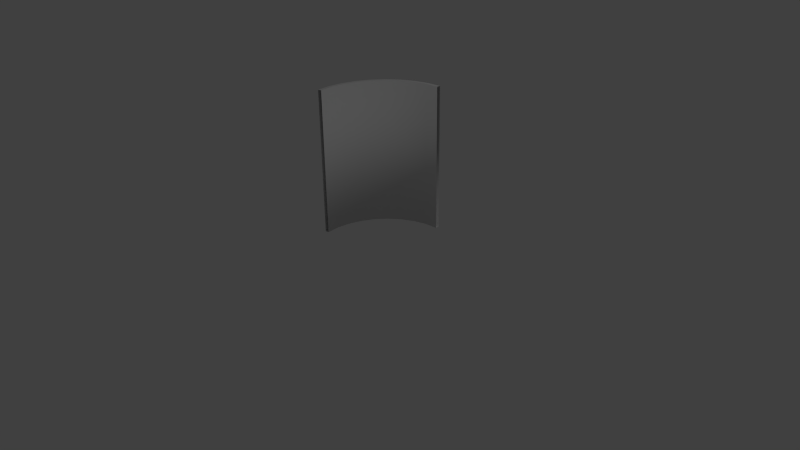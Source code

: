 # Source: Corner.blend  (saved by Blender 2.76.0; exported with 4.5.12 LTS)
import bpy
from mathutils import Matrix  # noqa: F401  (used for matrix-valued properties, if any)

bpy.ops.wm.read_factory_settings(use_empty=True)
scene = bpy.context.scene
scene.name = 'Scene'

# ---- collections
col_collection_1 = bpy.data.collections.new('Collection 1'); scene.collection.children.link(col_collection_1)

# ---- world
world_world = bpy.data.worlds.new('World'); scene.world = world_world
world_world.color = (0.05088, 0.05088, 0.05088)
world_world.use_sun_shadow = False
world_world.sun_shadow_jitter_overblur = 0.0
world_world.cycles.sampling_method = 'MANUAL'
world_world.cycles.sample_map_resolution = 256

# ---- cameras
cam_camera = bpy.data.cameras.new('Camera')
cam_camera.clip_end = 100.0
cam_camera.lens = 35.0
cam_camera.sensor_width = 32.0
cam_camera.sensor_height = 18.0
cam_camera.ortho_scale = 7.314
cam_camera.dof.focus_distance = 0.0
cam_camera.dof.aperture_fstop = 128.0

# ---- lights
light_lamp = bpy.data.lights.new('Lamp', 'POINT')
light_lamp.transmission_factor = 0.0
light_lamp.cutoff_distance = 30.0
light_lamp.energy = 100.0
light_lamp.shadow_buffer_clip_start = 1.001
light_lamp.shadow_soft_size = 0.1
light_lamp.shadow_maximum_resolution = 0.006
light_lamp.use_absolute_resolution = True
light_lamp.cycles.use_multiple_importance_sampling = False

# ---- meshes
me_cylinder = bpy.data.meshes.new('Cylinder')
me_cylinder.from_pydata([(0.0, 1.0, -1.0), (0.0, 1.0, 1.0), (-0.9808, -0.1951, -1.0), (-0.9808, -0.1951, 1.0), (-1.0, 9.656e-07, -1.0), (-1.0, 9.656e-07, 1.0), (-0.9808, 0.1951, -1.0), (-0.9808, 0.1951, 1.0), (-0.9239, 0.3827, -1.0), (-0.9239, 0.3827, 1.0), (-0.8315, 0.5556, -1.0), (-0.8315, 0.5556, 1.0), (-0.7071, 0.7071, -1.0), (-0.7071, 0.7071, 1.0), (-0.5556, 0.8315, -1.0), (-0.5556, 0.8315, 1.0), (-0.3827, 0.9239, -1.0), (-0.3827, 0.9239, 1.0), (-0.1951, 0.9808, -1.0), (-0.1951, 0.9808, 1.0), (0.0, 0.95, -1.0), (0.0, 0.95, 1.0), (-0.9317, -0.1853, -1.0), (-0.9317, -0.1853, 1.0), (-0.95, 9.656e-07, -1.0), (-0.95, 9.656e-07, 1.0), (-0.9317, 0.1853, -1.0), (-0.9317, 0.1853, 1.0), (-0.8777, 0.3636, -1.0), (-0.8777, 0.3636, 1.0), (-0.7899, 0.5278, -1.0), (-0.7899, 0.5278, 1.0), (-0.6718, 0.6718, -1.0), (-0.6718, 0.6718, 1.0), (-0.5278, 0.7899, -1.0), (-0.5278, 0.7899, 1.0), (-0.3635, 0.8777, -1.0), (-0.3635, 0.8777, 1.0), (-0.1853, 0.9317, -1.0), (-0.1853, 0.9317, 1.0)], [], [(2, 3, 5, 4), (4, 5, 7, 6), (6, 7, 9, 8), (8, 9, 11, 10), (10, 11, 13, 12), (12, 13, 15, 14), (14, 15, 17, 16), (16, 17, 19, 18), (18, 19, 1, 0), (24, 25, 23, 22), (26, 27, 25, 24), (28, 29, 27, 26), (30, 31, 29, 28), (32, 33, 31, 30), (34, 35, 33, 32), (36, 37, 35, 34), (38, 39, 37, 36), (20, 21, 39, 38), (2, 4, 24, 22), (5, 3, 23, 25), (4, 6, 26, 24), (7, 5, 25, 27), (6, 8, 28, 26), (9, 7, 27, 29), (8, 10, 30, 28), (11, 9, 29, 31), (10, 12, 32, 30), (13, 11, 31, 33), (12, 14, 34, 32), (15, 13, 33, 35), (14, 16, 36, 34), (17, 15, 35, 37), (16, 18, 38, 36), (19, 17, 37, 39), (18, 0, 20, 38), (1, 19, 39, 21)])
me_cylinder.polygons.foreach_set('use_smooth', [1, 1, 1, 1, 1, 1, 1, 1, 1, 1, 1, 1, 1, 1, 1, 1, 1, 1, 0, 0, 0, 0, 0, 0, 0, 0, 0, 0, 0, 0, 0, 0, 0, 0, 0, 0])
_uv = me_cylinder.uv_layers.new(name='UVMap')
_uv.uv.foreach_set('vector', [0.9985, 0.005703, 0.9985, 1.002, 0.8886, 1.002, 0.8885, 0.005703, 0.8885, 0.005703, 0.8886, 1.002, 0.7786, 1.002, 0.7786, 0.005703, 0.7786, 0.005703, 0.7786, 1.002, 0.6686, 1.002, 0.6686, 0.005703, 0.6686, 0.005703, 0.6686, 1.002, 0.5586, 1.002, 0.5586, 0.005703, 0.5586, 0.005703, 0.5586, 1.002, 0.4486, 1.002, 0.4486, 0.005703, 0.4486, 0.005703, 0.4486, 1.002, 0.3386, 1.002, 0.3386, 0.005704, 0.3386, 0.005704, 0.3386, 1.002, 0.2286, 1.002, 0.2286, 0.005704, 0.2286, 0.005704, 0.2286, 1.002, 0.1186, 1.002, 0.1186, 0.005704, 0.1186, 0.005704, 0.1186, 1.002, 0.008642, 1.002, 0.008639, 0.005704, 0.109, 0.0008074, 0.109, 0.9992, -0.004157, 0.9992, -0.004157, 0.0008075, 0.2221, 0.0008073, 0.2221, 0.9992, 0.109, 0.9992, 0.109, 0.0008074, 0.3353, 0.0008073, 0.3353, 0.9992, 0.2221, 0.9992, 0.2221, 0.0008073, 0.4484, 0.0008072, 0.4484, 0.9992, 0.3353, 0.9992, 0.3353, 0.0008073, 0.5615, 0.000807, 0.5615, 0.9992, 0.4484, 0.9992, 0.4484, 0.0008072, 0.6747, 0.000807, 0.6747, 0.9992, 0.5615, 0.9992, 0.5615, 0.000807, 0.7878, 0.0008067, 0.7878, 0.9992, 0.6747, 0.9992, 0.6747, 0.000807, 0.901, 0.0008066, 0.901, 0.9992, 0.7878, 0.9992, 0.7878, 0.0008067, 1.014, 0.0008065, 1.014, 0.9992, 0.901, 0.9992, 0.901, 0.0008066, 5.038e-05, 0.2334, 0.0897, 0.1437, 0.1102, 0.1687, 0.02505, 0.2539, 0.0897, 0.1102, 5.038e-05, 0.02057, 0.02505, 5.038e-05, 0.1102, 0.08522, 0.0897, 0.1437, 0.1951, 0.0733, 0.2104, 0.1018, 0.1102, 0.1687, 0.1951, 0.1807, 0.0897, 0.1102, 0.1102, 0.08522, 0.2104, 0.1521, 0.1951, 0.0733, 0.3123, 0.02479, 0.3216, 0.05573, 0.2104, 0.1018, 0.3123, 0.2292, 0.1951, 0.1807, 0.2104, 0.1521, 0.3216, 0.1982, 0.3123, 0.02479, 0.4366, 5.038e-05, 0.4398, 0.03223, 0.3216, 0.05573, 0.4366, 0.2539, 0.3123, 0.2292, 0.3216, 0.1982, 0.4398, 0.2217, 0.4366, 5.038e-05, 0.5634, 5.054e-05, 0.5602, 0.03223, 0.4398, 0.03223, 0.5634, 0.2539, 0.4366, 0.2539, 0.4398, 0.2217, 0.5602, 0.2217, 0.5634, 5.054e-05, 0.6877, 0.02479, 0.6784, 0.05573, 0.5602, 0.03223, 0.6877, 0.2292, 0.5634, 0.2539, 0.5602, 0.2217, 0.6784, 0.1982, 0.6877, 0.02479, 0.8049, 0.0733, 0.7896, 0.1018, 0.6784, 0.05573, 0.8049, 0.1807, 0.6877, 0.2292, 0.6784, 0.1982, 0.7896, 0.1521, 0.8049, 0.0733, 0.9103, 0.1437, 0.8898, 0.1687, 0.7896, 0.1018, 0.9103, 0.1102, 0.8049, 0.1807, 0.7896, 0.1521, 0.8898, 0.08522, 0.9103, 0.1437, 0.9999, 0.2334, 0.975, 0.2539, 0.8898, 0.1687, 0.9999, 0.02057, 0.9103, 0.1102, 0.8898, 0.08522, 0.975, 5.088e-05])
me_cylinder.use_remesh_preserve_volume = False
me_cylinder.use_remesh_preserve_attributes = False
me_cylinder.use_mirror_vertex_groups = False
me_cylinder.update()

# ---- objects
ob_cylinder = bpy.data.objects.new('Cylinder', me_cylinder)
ob_lamp = bpy.data.objects.new('Lamp', light_lamp)
ob_camera = bpy.data.objects.new('Camera', cam_camera)

# ---- transforms, parenting, visibility, modifiers, constraints
ob_cylinder.location = (-0.01567, 0.2075, 0.9653)
ob_cylinder.lineart.crease_threshold = 0.0
ob_lamp.location = (4.076, 1.005, 5.904)
ob_lamp.rotation_euler = (0.6503, 0.05522, 1.866)
ob_lamp.lock_rotations_4d = False
ob_lamp.empty_display_type = 'ARROWS'
ob_lamp.color = (0.0, 0.0, 0.0, 0.0)
ob_lamp.lineart.crease_threshold = 0.0
ob_camera.location = (7.481, -6.508, 5.344)
ob_camera.rotation_euler = (1.109, 0.01082, 0.8149)
ob_camera.lock_rotations_4d = False
ob_camera.empty_display_type = 'ARROWS'
ob_camera.color = (0.0, 0.0, 0.0, 0.0)
ob_camera.display_type = 'WIRE'
ob_camera.lineart.crease_threshold = 0.0

# ---- collection membership
col_collection_1.objects.link(ob_cylinder)
col_collection_1.objects.link(ob_lamp)
col_collection_1.objects.link(ob_camera)

# ---- scene / render settings (as saved in the file)
scene.camera = ob_camera
scene.frame_start = 1; scene.frame_end = 250; scene.frame_set(1)
scene.render.engine = 'BLENDER_EEVEE_NEXT'
scene.render.resolution_percentage = 50
scene.render.dither_intensity = 0.0
scene.cycles.use_denoising = False
scene.cycles.samples = 10
scene.cycles.sampling_pattern = 'TABULATED_SOBOL'
scene.cycles.light_sampling_threshold = 0.0
scene.cycles.use_adaptive_sampling = False
scene.cycles.use_light_tree = False
scene.cycles.blur_glossy = 0.0
scene.cycles.pixel_filter_type = 'GAUSSIAN'
scene.cycles.sample_clamp_indirect = 0.0
scene.view_settings.view_transform = 'Standard'
bpy.context.view_layer.update()
